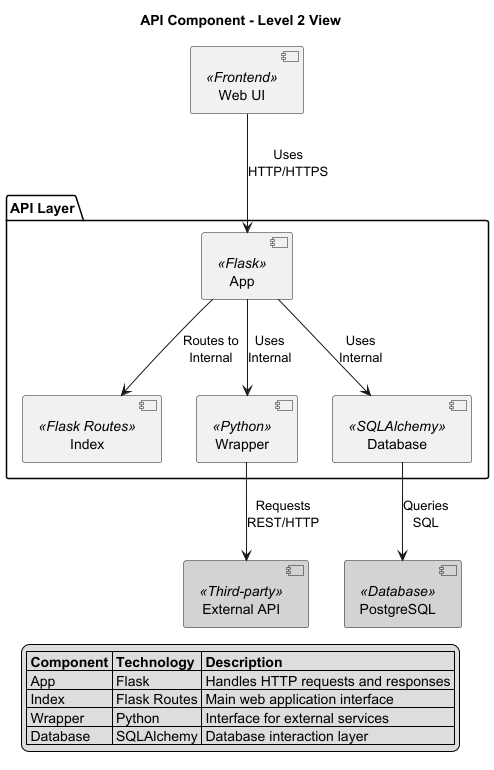

The diagram above was rendered by PlantUML. Its source (embedded in the PNG):
@startuml architecture-l2-api
skinparam componentStyle uml2

title API Component - Level 2 View

package "API Layer" {
    [App] <<Flask>> as app
    [Index] <<Flask Routes>> as index
    [Wrapper] <<Python>> as wrapper
    [Database] <<SQLAlchemy>> as database
}

[External API] <<Third-party>> as external_api #lightgray
[PostgreSQL] <<Database>> as db_system #lightgray
[Web UI] <<Frontend>> as web_ui

web_ui --> app : Uses\nHTTP/HTTPS
app --> index : Routes to\nInternal
app --> wrapper : Uses\nInternal
wrapper --> external_api : Requests\nREST/HTTP
app --> database : Uses\nInternal
database --> db_system : Queries\nSQL

legend
|= Component |= Technology |= Description |
| App | Flask | Handles HTTP requests and responses |
| Index | Flask Routes | Main web application interface |
| Wrapper | Python | Interface for external services |
| Database | SQLAlchemy | Database interaction layer |
endlegend
@enduml